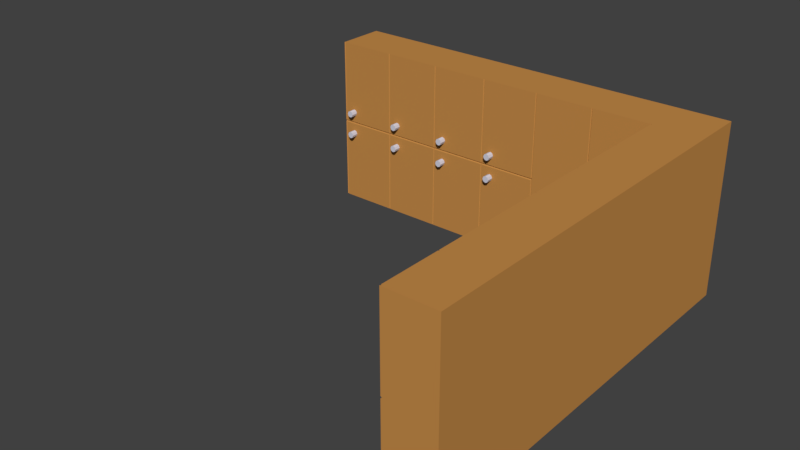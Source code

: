 # Source: SCHRANK_15.blend  (saved by Blender 2.79.0; exported with 4.5.12 LTS)
import bpy
from mathutils import Matrix  # noqa: F401  (used for matrix-valued properties, if any)

bpy.ops.wm.read_factory_settings(use_empty=True)
scene = bpy.context.scene
scene.name = 'Scene'

# ---- collections
col_collection_1 = bpy.data.collections.new('Collection 1'); scene.collection.children.link(col_collection_1)

# ---- materials (node trees are filled in below, after node groups)
mat_material_004 = bpy.data.materials.new('Material.004')
mat_material_004.alpha_threshold = 0.0
mat_material_004.use_transparent_shadow = False
mat_material_004.diffuse_color = (0.5596, 0.2595, 0.06695, 1.0)
mat_material_004.roughness = 0.5
mat_material_004.line_color = (0.0, 0.0, 0.0, 1.0)
mat_material_001 = bpy.data.materials.new('Material.001')
mat_material_001.alpha_threshold = 0.0
mat_material_001.use_transparent_shadow = False
mat_material_001.diffuse_color = (0.046, 0.2189, 0.5596, 1.0)
mat_material_001.roughness = 0.5
mat_material_002 = bpy.data.materials.new('Material.002')
mat_material_002.alpha_threshold = 0.0
mat_material_002.use_transparent_shadow = False
mat_material_002.diffuse_color = (0.6517, 0.6513, 0.7516, 1.0)
mat_material_002.roughness = 0.5
mat_material_003 = bpy.data.materials.new('Material.003')
mat_material_003.alpha_threshold = 0.0
mat_material_003.use_transparent_shadow = False
mat_material_003.diffuse_color = (0.8412, 0.4333, 0.1443, 1.0)
mat_material_003.roughness = 0.5

# ---- material node trees

# ---- world
world_world = bpy.data.worlds.new('World'); scene.world = world_world
world_world.color = (0.05088, 0.05088, 0.05088)
world_world.use_sun_shadow = False
world_world.sun_shadow_jitter_overblur = 0.0
world_world.cycles.sampling_method = 'MANUAL'

# ---- meshes
me_cube_001 = bpy.data.meshes.new('Cube.001')
me_cube_001.from_pydata([(2.987, -4.281, 25.43), (2.698, -4.281, 25.43), (2.987, -4.267, 23.02), (2.698, -4.267, 23.02), (2.987, -4.234, 22.03), (2.698, -4.234, 22.03), (2.987, -4.2, 23.02), (2.698, -4.2, 23.02), (2.987, -4.187, 25.43), (2.698, -4.187, 25.43), (2.987, -4.2, 27.84), (2.698, -4.2, 27.84), (2.987, -4.234, 28.83), (2.698, -4.234, 28.83), (2.987, -4.267, 27.84), (2.698, -4.267, 27.84), (1.361, -3.546, 15.23), (1.361, -2.716, 15.23), (1.361, -1.885, 15.23), (1.361, -1.055, 15.23), (1.361, -0.2245, 15.23), (2.773, -0.2245, 15.23), (2.773, -1.055, 15.23), (2.773, -1.885, 15.23), (2.773, -2.716, 15.23), (2.773, -3.546, 15.23), (2.773, -3.546, 14.36), (2.773, -2.716, 14.36), (2.773, -1.885, 14.36), (2.773, -1.055, 14.36), (2.773, -0.2245, 14.36), (1.361, -0.2245, 14.36), (1.361, -1.055, 14.36), (1.361, -1.885, 14.36), (1.361, -2.716, 14.36), (1.361, -3.546, 14.36), (1.361, -3.546, 97.68), (1.361, -2.716, 97.68), (1.361, -1.885, 97.68), (1.361, -1.055, 97.68), (1.361, -0.2245, 97.68), (1.361, -0.2245, -68.95), (1.361, -1.055, -68.95), (1.361, -1.885, -68.95), (1.361, -2.716, -68.95), (1.361, -3.546, -68.95), (2.773, -3.546, -68.95), (2.773, -2.716, -68.95), (2.773, -1.885, -68.95), (2.773, -1.055, -68.95), (2.773, -0.2245, -68.95), (2.773, -0.2245, 97.68), (2.773, -1.055, 97.68), (2.773, -1.885, 97.68), (2.773, -2.716, 97.68), (2.773, -3.546, 97.68), (1.361, -3.546, 13.32), (1.361, -2.716, 13.32), (1.361, -1.885, 13.32), (1.361, -1.055, 13.32), (1.361, -0.2245, 13.32), (2.773, -0.2245, 13.32), (2.773, -1.055, 13.32), (2.773, -1.885, 13.32), (2.773, -2.716, 13.32), (2.773, -3.546, 13.32), (1.361, -3.554, 15.23), (1.361, -3.554, 14.36), (1.361, -3.554, 97.68), (2.793, -3.554, -68.95), (1.361, -3.554, 13.32), (2.793, -3.554, 15.23), (2.757, -3.554, 14.36), (1.361, -3.554, -68.95), (2.793, -3.554, 97.68), (2.793, -3.554, 13.32), (1.361, -3.538, 15.23), (2.793, -3.538, 15.23), (1.361, -3.538, 14.36), (2.757, -3.538, 14.36), (1.361, -3.538, 97.68), (1.361, -3.538, -68.95), (2.793, -3.538, -68.95), (2.793, -3.538, 97.68), (2.793, -3.538, 13.32), (1.361, -3.538, 13.32), (1.361, -2.724, 15.23), (1.361, -2.724, 14.36), (1.361, -2.724, 97.68), (2.793, -2.724, -68.95), (1.361, -2.724, 13.32), (2.793, -2.724, 15.23), (2.757, -2.724, 14.36), (1.361, -2.724, -68.95), (2.793, -2.724, 97.68), (2.793, -2.724, 13.32), (1.361, -2.708, 15.23), (2.793, -2.708, 15.23), (1.361, -2.708, 14.36), (2.757, -2.708, 14.36), (1.361, -2.708, 97.68), (1.361, -2.708, -68.95), (2.793, -2.708, -68.95), (2.793, -2.708, 97.68), (2.793, -2.708, 13.32), (1.361, -2.708, 13.32), (1.361, -1.894, 15.23), (1.361, -1.894, 14.36), (1.361, -1.894, 97.68), (2.793, -1.894, -68.95), (1.361, -1.894, 13.32), (2.793, -1.894, 15.23), (2.757, -1.894, 14.36), (1.361, -1.894, -68.95), (2.793, -1.894, 97.68), (2.793, -1.894, 13.32), (1.361, -1.877, 15.23), (2.793, -1.877, 15.23), (1.361, -1.877, 14.36), (2.757, -1.877, 14.36), (1.361, -1.877, 97.68), (1.361, -1.877, -68.95), (2.793, -1.877, -68.95), (2.793, -1.877, 97.68), (2.793, -1.877, 13.32), (1.361, -1.877, 13.32), (1.361, -1.063, 15.23), (1.361, -1.063, 14.36), (1.361, -1.063, 97.68), (2.793, -1.063, -68.95), (1.361, -1.063, 13.32), (2.793, -1.063, 15.23), (2.757, -1.063, 14.36), (1.361, -1.063, -68.95), (2.793, -1.063, 97.68), (2.793, -1.063, 13.32), (1.361, -1.047, 15.23), (2.793, -1.047, 15.23), (1.361, -1.047, 14.36), (2.793, -1.047, 14.36), (1.361, -1.047, 97.68), (1.361, -1.047, -68.95), (2.793, -1.047, -68.95), (2.793, -1.047, 97.68), (2.793, -1.047, 13.32), (1.361, -1.047, 13.32), (1.361, -0.2327, 15.23), (1.361, -0.2327, 14.36), (1.361, -0.2327, 97.68), (2.793, -0.2327, -68.95), (1.361, -0.2327, 13.32), (2.793, -0.2327, 15.23), (2.793, -0.2327, 14.36), (1.361, -0.2327, -68.95), (2.793, -0.2327, 97.68), (2.793, -0.2327, 13.32), (1.361, -0.2163, 15.23), (2.793, -0.2163, 15.23), (1.361, -0.2163, 14.36), (2.793, -0.2163, 14.36), (1.361, -0.2163, 97.68), (1.361, -0.2163, -68.95), (2.793, -0.2163, -68.95), (2.793, -0.2163, 97.68), (2.793, -0.2163, 13.32), (1.361, -0.2163, 13.32), (1.361, 0.5977, 15.23), (1.361, 0.5977, 14.36), (1.361, 0.5977, 97.68), (2.793, 0.5977, -68.95), (1.361, 0.5977, 13.32), (2.793, 0.5977, 15.23), (2.793, 0.5977, 14.36), (1.361, 0.5977, -68.95), (2.793, 0.5977, 97.68), (2.793, 0.5977, 13.32), (2.987, -4.281, 2.761), (2.698, -4.281, 2.761), (2.987, -4.267, 0.3545), (2.698, -4.267, 0.3545), (2.987, -4.234, -0.6422), (2.698, -4.234, -0.6422), (2.987, -4.2, 0.3545), (2.698, -4.2, 0.3545), (2.987, -4.187, 2.761), (2.698, -4.187, 2.761), (2.987, -4.2, 5.167), (2.698, -4.2, 5.167), (2.987, -4.234, 6.163), (2.698, -4.234, 6.163), (2.987, -4.267, 5.167), (2.698, -4.267, 5.167), (2.767, -4.392, 15.23), (2.757, -4.392, 14.36), (1.361, -4.392, -68.95), (2.767, -4.392, 97.68), (2.767, -4.392, 13.32), (1.361, -4.392, 15.23), (1.361, -4.392, 14.36), (1.361, -4.392, 97.68), (2.767, -4.392, -68.95), (1.361, -4.392, 13.32), (2.793, -4.401, 15.23), (2.757, -4.401, 14.36), (1.361, -4.401, -68.95), (2.793, -4.401, 97.68), (2.793, -4.401, 13.32), (1.361, -4.401, 15.23), (1.361, -4.401, 14.36), (1.361, -4.401, 97.68), (2.793, -4.401, -68.95), (1.361, -4.401, 13.32), (1.361, -4.381, 15.23), (1.361, -4.381, 14.36), (1.361, -4.381, 97.68), (2.793, -4.381, -68.95), (1.361, -4.381, 13.32), (2.793, -4.381, 15.23), (2.757, -4.381, 14.36), (1.361, -4.381, -68.95), (2.793, -4.381, 97.68), (2.793, -4.381, 13.32), (2.987, -3.449, 25.43), (2.698, -3.449, 25.43), (2.987, -3.435, 23.02), (2.698, -3.435, 23.02), (2.987, -3.402, 22.03), (2.698, -3.402, 22.03), (2.987, -3.368, 23.02), (2.698, -3.368, 23.02), (2.987, -3.354, 25.43), (2.698, -3.354, 25.43), (2.987, -3.368, 27.84), (2.698, -3.368, 27.84), (2.987, -3.402, 28.83), (2.698, -3.402, 28.83), (2.987, -3.435, 27.84), (2.698, -3.435, 27.84), (2.987, -3.449, 2.761), (2.698, -3.449, 2.761), (2.987, -3.435, 0.3545), (2.698, -3.435, 0.3545), (2.987, -3.402, -0.6422), (2.698, -3.402, -0.6422), (2.987, -3.368, 0.3545), (2.698, -3.368, 0.3545), (2.987, -3.354, 2.761), (2.698, -3.354, 2.761), (2.987, -3.368, 5.167), (2.698, -3.368, 5.167), (2.987, -3.402, 6.163), (2.698, -3.402, 6.163), (2.987, -3.435, 5.167), (2.698, -3.435, 5.167), (2.987, -2.615, 25.43), (2.698, -2.615, 25.43), (2.987, -2.601, 23.02), (2.698, -2.601, 23.02), (2.987, -2.568, 22.03), (2.698, -2.568, 22.03), (2.987, -2.534, 23.02), (2.698, -2.534, 23.02), (2.987, -2.52, 25.43), (2.698, -2.52, 25.43), (2.987, -2.534, 27.84), (2.698, -2.534, 27.84), (2.987, -2.568, 28.83), (2.698, -2.568, 28.83), (2.987, -2.601, 27.84), (2.698, -2.601, 27.84), (2.987, -2.615, 2.761), (2.698, -2.615, 2.761), (2.987, -2.601, 0.3545), (2.698, -2.601, 0.3545), (2.987, -2.568, -0.6422), (2.698, -2.568, -0.6422), (2.987, -2.534, 0.3545), (2.698, -2.534, 0.3545), (2.987, -2.52, 2.761), (2.698, -2.52, 2.761), (2.987, -2.534, 5.167), (2.698, -2.534, 5.167), (2.987, -2.568, 6.163), (2.698, -2.568, 6.163), (2.987, -2.601, 5.167), (2.698, -2.601, 5.167), (2.987, -1.786, 25.43), (2.698, -1.786, 25.43), (2.987, -1.772, 23.02), (2.698, -1.772, 23.02), (2.987, -1.738, 22.03), (2.698, -1.738, 22.03), (2.987, -1.705, 23.02), (2.698, -1.705, 23.02), (2.987, -1.691, 25.43), (2.698, -1.691, 25.43), (2.987, -1.705, 27.84), (2.698, -1.705, 27.84), (2.987, -1.738, 28.83), (2.698, -1.738, 28.83), (2.987, -1.772, 27.84), (2.698, -1.772, 27.84), (2.987, -1.786, 2.761), (2.698, -1.786, 2.761), (2.987, -1.772, 0.3545), (2.698, -1.772, 0.3545), (2.987, -1.738, -0.6422), (2.698, -1.738, -0.6422), (2.987, -1.705, 0.3545), (2.698, -1.705, 0.3545), (2.987, -1.691, 2.761), (2.698, -1.691, 2.761), (2.987, -1.705, 5.167), (2.698, -1.705, 5.167), (2.987, -1.738, 6.163), (2.698, -1.738, 6.163), (2.987, -1.772, 5.167), (2.698, -1.772, 5.167), (2.987, -0.1464, 14.25), (2.698, -0.1464, 14.25), (2.987, -0.1325, 11.84), (2.698, -0.1325, 11.84), (2.987, -0.09913, 10.84), (2.698, -0.09913, 10.84), (2.987, -0.06573, 11.84), (2.698, -0.06573, 11.84), (2.987, -0.0519, 14.25), (2.698, -0.0519, 14.25), (2.987, -0.06573, 16.65), (2.698, -0.06573, 16.65), (2.987, -0.09913, 17.65), (2.698, -0.09913, 17.65), (2.987, -0.1325, 16.65), (2.698, -0.1325, 16.65), (2.987, -0.3975, 14.25), (2.698, -0.3975, 14.25), (2.987, -0.3837, 11.84), (2.698, -0.3837, 11.84), (2.987, -0.3503, 10.84), (2.698, -0.3503, 10.84), (2.987, -0.3169, 11.84), (2.698, -0.3169, 11.84), (2.987, -0.3031, 14.25), (2.698, -0.3031, 14.25), (2.987, -0.3169, 16.65), (2.698, -0.3169, 16.65), (2.987, -0.3503, 17.65), (2.698, -0.3503, 17.65), (2.987, -0.3837, 16.65), (2.698, -0.3837, 16.65), (11.25, 0.6122, -68.95), (11.25, 0.6122, 97.68), (11.25, 1.304, -68.95), (11.25, 1.304, 97.68), (11.25, 1.304, 15.23), (11.25, 0.6122, 15.23), (6.193, 1.304, 15.23), (7.88, 1.304, 15.23), (9.567, 1.304, 15.23), (9.567, 0.6091, 15.23), (7.88, 0.6091, 15.23), (6.193, 0.6091, 15.23), (6.193, 0.6091, 14.36), (7.88, 0.6091, 14.36), (9.567, 0.6091, 14.36), (9.567, 1.304, 14.36), (7.88, 1.304, 14.36), (6.193, 1.304, 14.36), (11.25, 0.6167, 14.36), (11.25, 1.304, 14.36), (6.193, 1.304, 97.68), (7.88, 1.304, 97.68), (9.567, 1.304, 97.68), (9.567, 1.304, -68.95), (7.88, 1.304, -68.95), (6.193, 1.304, -68.95), (6.193, 0.6091, -68.95), (7.88, 0.6091, -68.95), (9.567, 0.6091, -68.95), (9.567, 0.6091, 97.68), (7.88, 0.6091, 97.68), (6.193, 0.6091, 97.68), (11.25, 1.304, 13.32), (11.25, 0.6122, 13.32), (6.193, 1.304, 13.32), (7.88, 1.304, 13.32), (9.567, 1.304, 13.32), (9.567, 0.6091, 13.32), (7.88, 0.6091, 13.32), (6.193, 0.6091, 13.32), (6.176, 1.304, 15.23), (6.176, 1.304, 14.36), (6.176, 1.304, 97.68), (6.176, 0.5991, -68.95), (6.176, 1.304, 13.32), (6.176, 0.5991, 15.23), (6.174, 0.5991, 14.36), (6.176, 1.304, -68.95), (6.176, 0.5991, 97.68), (6.176, 0.5991, 13.32), (6.209, 1.304, 15.23), (6.209, 0.5991, 15.23), (6.209, 1.304, 14.36), (6.209, 0.5991, 14.36), (6.209, 1.304, 97.68), (6.209, 1.304, -68.95), (6.209, 0.5991, -68.95), (6.209, 0.5991, 97.68), (6.209, 0.5991, 13.32), (6.209, 1.304, 13.32), (7.863, 1.304, 15.23), (7.863, 1.304, 14.36), (7.863, 1.304, 97.68), (7.863, 0.5991, -68.95), (7.863, 1.304, 13.32), (7.863, 0.5991, 15.23), (7.863, 0.5991, 14.36), (7.863, 1.304, -68.95), (7.863, 0.5991, 97.68), (7.863, 0.5991, 13.32), (7.896, 1.304, 15.23), (7.896, 0.5991, 15.23), (7.896, 1.304, 14.36), (7.896, 0.5991, 14.36), (7.896, 1.304, 97.68), (7.896, 1.304, -68.95), (7.896, 0.5991, -68.95), (7.896, 0.5991, 97.68), (7.896, 0.5991, 13.32), (7.896, 1.304, 13.32), (9.553, 1.304, 15.23), (9.553, 1.304, 14.36), (9.553, 1.304, 97.68), (9.553, 0.5991, -68.95), (9.553, 1.304, 13.32), (9.553, 0.5991, 15.23), (9.553, 0.5991, 14.36), (9.553, 1.304, -68.95), (9.553, 0.5991, 97.68), (9.553, 0.5991, 13.32), (9.584, 1.304, 97.68), (9.584, 0.5991, -68.95), (9.584, 1.304, 15.23), (9.584, 0.5991, 15.23), (9.584, 1.304, 14.36), (9.584, 0.6167, 14.36), (9.584, 1.304, -68.95), (9.584, 0.5991, 97.68), (9.584, 0.5991, 13.32), (9.584, 1.304, 13.32), (11.23, 1.304, 97.68), (11.23, 0.5991, -68.95), (11.23, 1.304, 15.23), (11.23, 1.304, 14.36), (11.23, 1.304, 13.32), (11.23, 0.5991, 15.23), (11.23, 0.6167, 14.36), (11.23, 1.304, -68.95), (11.23, 0.5991, 97.68), (11.23, 0.5991, 13.32), (8.057, 0.5037, 14.25), (8.057, 0.6462, 14.25), (8.085, 0.5037, 11.84), (8.085, 0.6462, 11.84), (8.153, 0.5037, 10.84), (8.153, 0.6462, 10.84), (8.221, 0.5037, 11.84), (8.221, 0.6462, 11.84), (8.249, 0.5037, 14.25), (8.249, 0.6462, 14.25), (8.221, 0.5037, 16.65), (8.221, 0.6462, 16.65), (8.153, 0.5037, 17.65), (8.153, 0.6462, 17.65), (8.085, 0.5037, 16.65), (8.085, 0.6462, 16.65), (7.516, 0.5037, 14.25), (7.516, 0.6462, 14.25), (7.544, 0.5037, 11.84), (7.544, 0.6462, 11.84), (7.612, 0.5037, 10.84), (7.612, 0.6462, 10.84), (7.68, 0.5037, 11.84), (7.68, 0.6462, 11.84), (7.708, 0.5037, 14.25), (7.708, 0.6462, 14.25), (7.68, 0.5037, 16.65), (7.68, 0.6462, 16.65), (7.612, 0.5037, 17.65), (7.612, 0.6462, 17.65), (7.544, 0.5037, 16.65), (7.544, 0.6462, 16.65), (11.27, 1.304, 15.23), (11.27, 0.5991, 15.23), (11.27, 1.304, 14.36), (11.27, 0.6167, 14.36), (11.27, 1.304, 97.68), (11.27, 1.304, -68.95), (11.27, 0.5991, -68.95), (11.27, 0.5991, 97.68), (11.27, 0.5991, 13.32), (11.27, 1.304, 13.32), (12.97, 0.6121, 15.23), (12.97, 0.6167, 14.36), (12.97, 1.304, -68.95), (12.97, 0.6121, 97.68), (12.97, 0.6121, 13.32), (12.97, 1.304, 15.23), (12.97, 1.304, 14.36), (12.97, 1.304, 97.68), (12.97, 0.6121, -68.95), (12.97, 1.304, 13.32), (12.95, 0.5991, 15.23), (12.95, 0.6167, 14.36), (12.95, 1.304, -68.95), (12.95, 0.5991, 97.68), (12.95, 0.5991, 13.32), (12.95, 1.304, 15.23), (12.95, 1.304, 14.36), (12.95, 1.304, 97.68), (12.95, 0.5991, -68.95), (12.95, 1.304, 13.32), (13.0, 1.304, 15.23), (13.0, 1.304, 14.36), (13.0, 1.304, 97.68), (13.0, 0.5991, -68.95), (13.0, 1.304, 13.32), (13.0, 0.5991, 15.23), (13.0, 0.6167, 14.36), (13.0, 1.304, -68.95), (13.0, 0.5991, 97.68), (13.0, 0.5991, 13.32), (11.43, 0.5037, 25.43), (11.43, 0.6462, 25.43), (11.46, 0.5037, 23.02), (11.46, 0.6462, 23.02), (11.53, 0.5037, 22.03), (11.53, 0.6462, 22.03), (11.59, 0.5037, 23.02), (11.59, 0.6462, 23.02), (11.62, 0.5037, 25.43), (11.62, 0.6462, 25.43), (11.59, 0.5037, 27.84), (11.59, 0.6462, 27.84), (11.53, 0.5037, 28.83), (11.53, 0.6462, 28.83), (11.46, 0.5037, 27.84), (11.46, 0.6462, 27.84), (11.43, 0.5037, 2.761), (11.43, 0.6462, 2.761), (11.46, 0.5037, 0.3545), (11.46, 0.6462, 0.3545), (11.53, 0.5037, -0.6422), (11.53, 0.6462, -0.6422), (11.59, 0.5037, 0.3545), (11.59, 0.6462, 0.3545), (11.62, 0.5037, 2.761), (11.62, 0.6462, 2.761), (11.59, 0.5037, 5.167), (11.59, 0.6462, 5.167), (11.53, 0.5037, 6.163), (11.53, 0.6462, 6.163), (11.46, 0.5037, 5.167), (11.46, 0.6462, 5.167), (2.813, 1.304, 15.23), (4.5, 1.304, 15.23), (4.5, 0.6091, 15.23), (2.813, 0.6091, 15.23), (2.813, 0.6091, 14.36), (4.5, 0.6091, 14.36), (4.5, 1.304, 14.36), (2.813, 1.304, 14.36), (2.813, 1.304, 97.68), (4.5, 1.304, 97.68), (4.5, 1.304, -68.95), (2.813, 1.304, -68.95), (2.813, 0.6091, -68.95), (4.5, 0.6091, -68.95), (4.5, 0.6091, 97.68), (2.813, 0.6091, 97.68), (2.813, 1.304, 13.32), (4.5, 1.304, 13.32), (4.5, 0.6091, 13.32), (2.813, 0.6091, 13.32), (2.797, 1.304, 15.23), (2.797, 1.304, 14.36), (2.797, 1.304, 97.68), (1.361, 1.304, 13.32), (2.797, 1.304, 13.32), (1.361, 1.304, 97.68), (1.361, 1.304, 15.23), (2.797, 1.304, -68.95), (1.361, 1.304, -68.95), (1.361, 1.304, 14.36), (2.83, 1.304, 15.23), (2.83, 0.5991, 15.23), (2.83, 1.304, 14.36), (2.83, 0.5991, 14.36), (2.83, 1.304, 97.68), (2.83, 1.304, -68.95), (2.83, 0.5991, -68.95), (2.83, 0.5991, 97.68), (2.83, 0.5991, 13.32), (2.83, 1.304, 13.32), (4.484, 1.304, 15.23), (4.484, 1.304, 14.36), (4.484, 1.304, 97.68), (4.484, 0.5991, -68.95), (4.484, 1.304, 13.32), (4.484, 0.5991, 15.23), (4.484, 0.5991, 14.36), (4.484, 1.304, -68.95), (4.484, 0.5991, 97.68), (4.484, 0.5991, 13.32), (4.517, 1.304, 15.23), (4.517, 0.5991, 15.23), (4.517, 1.304, 14.36), (4.517, 0.5991, 14.36), (4.517, 1.304, 97.68), (4.517, 1.304, -68.95), (4.517, 0.5991, -68.95), (4.517, 0.5991, 97.68), (4.517, 0.5991, 13.32), (4.517, 1.304, 13.32), (4.678, 0.5037, 14.25), (4.678, 0.6462, 14.25), (4.706, 0.5037, 11.84), (4.706, 0.6462, 11.84), (4.773, 0.5037, 10.84), (4.773, 0.6462, 10.84), (4.841, 0.5037, 11.84), (4.841, 0.6462, 11.84), (4.869, 0.5037, 14.25), (4.869, 0.6462, 14.25), (4.841, 0.5037, 16.65), (4.841, 0.6462, 16.65), (4.773, 0.5037, 17.65), (4.773, 0.6462, 17.65), (4.706, 0.5037, 16.65), (4.706, 0.6462, 16.65), (4.136, 0.5037, 14.25), (4.136, 0.6462, 14.25), (4.164, 0.5037, 11.84), (4.164, 0.6462, 11.84), (4.232, 0.5037, 10.84), (4.232, 0.6462, 10.84), (4.3, 0.5037, 11.84), (4.3, 0.6462, 11.84), (4.328, 0.5037, 14.25), (4.328, 0.6462, 14.25), (4.3, 0.5037, 16.65), (4.3, 0.6462, 16.65), (4.232, 0.5037, 17.65), (4.232, 0.6462, 17.65), (4.164, 0.5037, 16.65), (4.164, 0.6462, 16.65)], [], [(0, 1, 3, 2), (2, 3, 5, 4), (4, 5, 7, 6), (6, 7, 9, 8), (8, 9, 11, 10), (10, 11, 13, 12), (3, 1, 15, 13, 11, 9, 7, 5), (12, 13, 15, 14), (14, 15, 1, 0), (0, 2, 4, 6, 8, 10, 12, 14), (67, 66, 16, 35), (87, 86, 17, 34), (107, 106, 18, 33), (127, 126, 19, 32), (147, 146, 20, 31), (173, 170, 587, 592), (159, 157, 21, 30), (139, 137, 22, 29), (119, 117, 23, 28), (99, 97, 24, 27), (79, 77, 25, 26), (70, 67, 35, 56), (90, 87, 34, 57), (110, 107, 33, 58), (130, 127, 32, 59), (150, 147, 31, 60), (167, 166, 590, 593), (164, 159, 30, 61), (144, 139, 29, 62), (124, 119, 28, 63), (104, 99, 27, 64), (84, 79, 26, 65), (73, 45, 46, 69), (93, 44, 47, 89), (113, 43, 48, 109), (133, 42, 49, 129), (153, 41, 50, 149), (584, 585, 593, 590), (160, 40, 51, 163), (140, 39, 52, 143), (120, 38, 53, 123), (100, 37, 54, 103), (80, 36, 55, 83), (66, 68, 36, 16), (86, 88, 37, 17), (106, 108, 38, 18), (126, 128, 39, 19), (146, 148, 40, 20), (166, 168, 589, 590), (157, 163, 51, 21), (137, 143, 52, 22), (117, 123, 53, 23), (97, 103, 54, 24), (77, 83, 55, 25), (82, 84, 65, 46), (102, 104, 64, 47), (122, 124, 63, 48), (142, 144, 62, 49), (162, 164, 61, 50), (170, 167, 593, 587), (153, 150, 60, 41), (133, 130, 59, 42), (113, 110, 58, 43), (93, 90, 57, 44), (73, 70, 56, 45), (26, 25, 71, 72), (65, 26, 72, 75), (36, 68, 74, 55), (25, 55, 74, 71), (46, 65, 75, 69), (219, 216, 70, 73), (212, 214, 68, 66), (219, 73, 69, 215), (216, 213, 67, 70), (213, 212, 66, 67), (45, 56, 85, 81), (89, 95, 84, 82), (91, 94, 83, 77), (16, 36, 80, 76), (88, 80, 83, 94), (45, 81, 82, 46), (95, 92, 79, 84), (56, 35, 78, 85), (92, 91, 77, 79), (35, 16, 76, 78), (27, 24, 91, 92), (64, 27, 92, 95), (37, 88, 94, 54), (24, 54, 94, 91), (47, 64, 95, 89), (81, 85, 90, 93), (76, 80, 88, 86), (81, 93, 89, 82), (85, 78, 87, 90), (78, 76, 86, 87), (44, 57, 105, 101), (109, 115, 104, 102), (111, 114, 103, 97), (17, 37, 100, 96), (108, 100, 103, 114), (44, 101, 102, 47), (115, 112, 99, 104), (57, 34, 98, 105), (112, 111, 97, 99), (34, 17, 96, 98), (28, 23, 111, 112), (63, 28, 112, 115), (38, 108, 114, 53), (23, 53, 114, 111), (48, 63, 115, 109), (101, 105, 110, 113), (96, 100, 108, 106), (101, 113, 109, 102), (105, 98, 107, 110), (98, 96, 106, 107), (43, 58, 125, 121), (129, 135, 124, 122), (131, 134, 123, 117), (18, 38, 120, 116), (128, 120, 123, 134), (43, 121, 122, 48), (135, 132, 119, 124), (58, 33, 118, 125), (132, 131, 117, 119), (33, 18, 116, 118), (29, 22, 131, 132), (62, 29, 132, 135), (39, 128, 134, 52), (22, 52, 134, 131), (49, 62, 135, 129), (121, 125, 130, 133), (116, 120, 128, 126), (121, 133, 129, 122), (125, 118, 127, 130), (118, 116, 126, 127), (42, 59, 145, 141), (149, 155, 144, 142), (151, 154, 143, 137), (19, 39, 140, 136), (148, 140, 143, 154), (42, 141, 142, 49), (155, 152, 139, 144), (59, 32, 138, 145), (152, 151, 137, 139), (32, 19, 136, 138), (30, 21, 151, 152), (61, 30, 152, 155), (40, 148, 154, 51), (21, 51, 154, 151), (50, 61, 155, 149), (141, 145, 150, 153), (136, 140, 148, 146), (141, 153, 149, 142), (145, 138, 147, 150), (138, 136, 146, 147), (41, 60, 165, 161), (169, 175, 164, 162), (171, 174, 163, 157), (20, 40, 160, 156), (168, 160, 163, 174), (41, 161, 162, 50), (175, 172, 159, 164), (60, 31, 158, 165), (172, 171, 157, 159), (31, 20, 156, 158), (588, 587, 593, 585), (591, 169, 173, 592), (591, 592, 587, 588), (590, 589, 586, 584), (586, 589, 168, 174), (161, 165, 170, 173), (156, 160, 168, 166), (161, 173, 169, 162), (165, 158, 167, 170), (158, 156, 166, 167), (176, 177, 179, 178), (178, 179, 181, 180), (180, 181, 183, 182), (182, 183, 185, 184), (184, 185, 187, 186), (186, 187, 189, 188), (179, 177, 191, 189, 187, 185, 183, 181), (188, 189, 191, 190), (190, 191, 177, 176), (176, 178, 180, 182, 184, 186, 188, 190), (208, 207, 197, 198), (211, 208, 198, 201), (204, 194, 200, 210), (207, 209, 199, 197), (204, 211, 201, 194), (218, 217, 192, 193), (221, 218, 193, 196), (214, 199, 195, 220), (217, 220, 195, 192), (215, 221, 196, 200), (193, 192, 202, 203), (196, 193, 203, 206), (199, 209, 205, 195), (192, 195, 205, 202), (200, 196, 206, 210), (69, 75, 221, 215), (71, 74, 220, 217), (68, 214, 220, 74), (75, 72, 218, 221), (72, 71, 217, 218), (198, 197, 212, 213), (201, 198, 213, 216), (194, 219, 215, 200), (197, 199, 214, 212), (194, 201, 216, 219), (222, 223, 225, 224), (224, 225, 227, 226), (226, 227, 229, 228), (228, 229, 231, 230), (230, 231, 233, 232), (232, 233, 235, 234), (225, 223, 237, 235, 233, 231, 229, 227), (234, 235, 237, 236), (236, 237, 223, 222), (222, 224, 226, 228, 230, 232, 234, 236), (238, 239, 241, 240), (240, 241, 243, 242), (242, 243, 245, 244), (244, 245, 247, 246), (246, 247, 249, 248), (248, 249, 251, 250), (241, 239, 253, 251, 249, 247, 245, 243), (250, 251, 253, 252), (252, 253, 239, 238), (238, 240, 242, 244, 246, 248, 250, 252), (254, 255, 257, 256), (256, 257, 259, 258), (258, 259, 261, 260), (260, 261, 263, 262), (262, 263, 265, 264), (264, 265, 267, 266), (257, 255, 269, 267, 265, 263, 261, 259), (266, 267, 269, 268), (268, 269, 255, 254), (254, 256, 258, 260, 262, 264, 266, 268), (270, 271, 273, 272), (272, 273, 275, 274), (274, 275, 277, 276), (276, 277, 279, 278), (278, 279, 281, 280), (280, 281, 283, 282), (273, 271, 285, 283, 281, 279, 277, 275), (282, 283, 285, 284), (284, 285, 271, 270), (270, 272, 274, 276, 278, 280, 282, 284), (286, 287, 289, 288), (288, 289, 291, 290), (290, 291, 293, 292), (292, 293, 295, 294), (294, 295, 297, 296), (296, 297, 299, 298), (289, 287, 301, 299, 297, 295, 293, 291), (298, 299, 301, 300), (300, 301, 287, 286), (286, 288, 290, 292, 294, 296, 298, 300), (302, 303, 305, 304), (304, 305, 307, 306), (306, 307, 309, 308), (308, 309, 311, 310), (310, 311, 313, 312), (312, 313, 315, 314), (305, 303, 317, 315, 313, 311, 309, 307), (314, 315, 317, 316), (316, 317, 303, 302), (302, 304, 306, 308, 310, 312, 314, 316), (318, 319, 321, 320), (320, 321, 323, 322), (322, 323, 325, 324), (324, 325, 327, 326), (326, 327, 329, 328), (328, 329, 331, 330), (321, 319, 333, 331, 329, 327, 325, 323), (330, 331, 333, 332), (332, 333, 319, 318), (318, 320, 322, 324, 326, 328, 330, 332), (334, 335, 337, 336), (336, 337, 339, 338), (338, 339, 341, 340), (340, 341, 343, 342), (342, 343, 345, 344), (344, 345, 347, 346), (337, 335, 349, 347, 345, 343, 341, 339), (346, 347, 349, 348), (348, 349, 335, 334), (334, 336, 338, 340, 342, 344, 346, 348), (452, 450, 353, 354), (457, 352, 350, 451), (453, 452, 354, 369), (391, 390, 356, 367), (411, 410, 357, 366), (431, 430, 358, 365), (445, 443, 359, 364), (423, 421, 360, 363), (403, 401, 361, 362), (454, 453, 369, 382), (394, 391, 367, 384), (414, 411, 366, 385), (434, 431, 365, 386), (448, 445, 364, 387), (428, 423, 363, 388), (408, 403, 362, 389), (397, 375, 376, 393), (417, 374, 377, 413), (437, 373, 378, 433), (440, 372, 379, 447), (424, 371, 380, 427), (404, 370, 381, 407), (390, 392, 370, 356), (410, 412, 371, 357), (430, 432, 372, 358), (443, 447, 379, 359), (421, 427, 380, 360), (401, 407, 381, 361), (406, 408, 389, 376), (426, 428, 388, 377), (441, 448, 387, 378), (437, 434, 386, 373), (417, 414, 385, 374), (397, 394, 384, 375), (457, 454, 382, 352), (362, 361, 395, 396), (389, 362, 396, 399), (370, 392, 398, 381), (361, 381, 398, 395), (376, 389, 399, 393), (375, 384, 409, 405), (413, 419, 408, 406), (415, 418, 407, 401), (356, 370, 404, 400), (412, 404, 407, 418), (375, 405, 406, 376), (419, 416, 403, 408), (384, 367, 402, 409), (416, 415, 401, 403), (367, 356, 400, 402), (363, 360, 415, 416), (388, 363, 416, 419), (371, 412, 418, 380), (360, 380, 418, 415), (377, 388, 419, 413), (405, 409, 414, 417), (400, 404, 412, 410), (405, 417, 413, 406), (409, 402, 411, 414), (402, 400, 410, 411), (374, 385, 429, 425), (433, 439, 428, 426), (435, 438, 427, 421), (357, 371, 424, 420), (432, 424, 427, 438), (374, 425, 426, 377), (439, 436, 423, 428), (385, 366, 422, 429), (436, 435, 421, 423), (366, 357, 420, 422), (364, 359, 435, 436), (387, 364, 436, 439), (372, 432, 438, 379), (359, 379, 438, 435), (378, 387, 439, 433), (425, 429, 434, 437), (420, 424, 432, 430), (425, 437, 433, 426), (429, 422, 431, 434), (422, 420, 430, 431), (373, 386, 449, 446), (451, 459, 448, 441), (455, 458, 447, 443), (450, 440, 447, 458), (459, 456, 445, 448), (386, 365, 444, 449), (456, 455, 443, 445), (365, 358, 442, 444), (373, 446, 441, 378), (358, 372, 440, 442), (368, 355, 455, 456), (383, 368, 456, 459), (353, 450, 458, 351), (355, 351, 458, 455), (350, 383, 459, 451), (446, 449, 454, 457), (449, 444, 453, 454), (444, 442, 452, 453), (446, 457, 451, 441), (442, 440, 450, 452), (460, 461, 463, 462), (462, 463, 465, 464), (464, 465, 467, 466), (466, 467, 469, 468), (468, 469, 471, 470), (470, 471, 473, 472), (463, 461, 475, 473, 471, 469, 467, 465), (472, 473, 475, 474), (474, 475, 461, 460), (460, 462, 464, 466, 468, 470, 472, 474), (476, 477, 479, 478), (478, 479, 481, 480), (480, 481, 483, 482), (482, 483, 485, 484), (484, 485, 487, 486), (486, 487, 489, 488), (479, 477, 491, 489, 487, 485, 483, 481), (488, 489, 491, 490), (490, 491, 477, 476), (476, 478, 480, 482, 484, 486, 488, 490), (495, 493, 355, 368), (500, 495, 368, 383), (496, 353, 351, 499), (493, 499, 351, 355), (498, 500, 383, 350), (352, 382, 501, 497), (520, 516, 500, 498), (512, 515, 499, 493), (354, 353, 496, 492), (519, 496, 499, 515), (352, 497, 498, 350), (516, 513, 495, 500), (382, 369, 494, 501), (513, 512, 493, 495), (369, 354, 492, 494), (518, 517, 507, 508), (521, 518, 508, 511), (514, 504, 510, 520), (517, 519, 509, 507), (514, 521, 511, 504), (528, 527, 502, 503), (531, 528, 503, 506), (524, 509, 505, 530), (527, 530, 505, 502), (525, 531, 506, 510), (497, 501, 521, 514), (492, 496, 519, 517), (497, 514, 520, 498), (501, 494, 518, 521), (494, 492, 517, 518), (503, 502, 512, 513), (506, 503, 513, 516), (509, 519, 515, 505), (502, 505, 515, 512), (510, 506, 516, 520), (508, 507, 522, 523), (511, 508, 523, 526), (504, 529, 525, 510), (507, 509, 524, 522), (504, 511, 526, 529), (532, 533, 535, 534), (534, 535, 537, 536), (536, 537, 539, 538), (538, 539, 541, 540), (540, 541, 543, 542), (542, 543, 545, 544), (535, 533, 547, 545, 543, 541, 539, 537), (544, 545, 547, 546), (546, 547, 533, 532), (532, 534, 536, 538, 540, 542, 544, 546), (548, 549, 551, 550), (550, 551, 553, 552), (552, 553, 555, 554), (554, 555, 557, 556), (556, 557, 559, 558), (558, 559, 561, 560), (551, 549, 563, 561, 559, 557, 555, 553), (560, 561, 563, 562), (562, 563, 549, 548), (548, 550, 552, 554, 556, 558, 560, 562), (585, 584, 564, 571), (605, 604, 565, 570), (617, 615, 566, 569), (597, 595, 567, 568), (588, 585, 571, 580), (608, 605, 570, 581), (622, 617, 569, 582), (602, 597, 568, 583), (591, 575, 576, 169), (611, 574, 577, 607), (618, 573, 578, 621), (598, 572, 579, 601), (584, 586, 572, 564), (604, 606, 573, 565), (615, 621, 578, 566), (595, 601, 579, 567), (600, 602, 583, 576), (620, 622, 582, 577), (611, 608, 581, 574), (591, 588, 580, 575), (568, 567, 171, 172), (583, 568, 172, 175), (572, 586, 174, 579), (567, 579, 174, 171), (576, 583, 175, 169), (575, 580, 603, 599), (607, 613, 602, 600), (609, 612, 601, 595), (564, 572, 598, 594), (606, 598, 601, 612), (575, 599, 600, 576), (613, 610, 597, 602), (580, 571, 596, 603), (610, 609, 595, 597), (571, 564, 594, 596), (569, 566, 609, 610), (582, 569, 610, 613), (573, 606, 612, 578), (566, 578, 612, 609), (577, 582, 613, 607), (599, 603, 608, 611), (594, 598, 606, 604), (599, 611, 607, 600), (603, 596, 605, 608), (596, 594, 604, 605), (574, 581, 623, 619), (393, 399, 622, 620), (395, 398, 621, 615), (565, 573, 618, 614), (392, 618, 621, 398), (574, 619, 620, 577), (399, 396, 617, 622), (581, 570, 616, 623), (396, 395, 615, 617), (570, 565, 614, 616), (619, 623, 394, 397), (614, 618, 392, 390), (619, 397, 393, 620), (623, 616, 391, 394), (616, 614, 390, 391), (624, 625, 627, 626), (626, 627, 629, 628), (628, 629, 631, 630), (630, 631, 633, 632), (632, 633, 635, 634), (634, 635, 637, 636), (627, 625, 639, 637, 635, 633, 631, 629), (636, 637, 639, 638), (638, 639, 625, 624), (624, 626, 628, 630, 632, 634, 636, 638), (640, 641, 643, 642), (642, 643, 645, 644), (644, 645, 647, 646), (646, 647, 649, 648), (648, 649, 651, 650), (650, 651, 653, 652), (643, 641, 655, 653, 651, 649, 647, 645), (652, 653, 655, 654), (654, 655, 641, 640), (640, 642, 644, 646, 648, 650, 652, 654), (523, 528, 531, 526), (523, 522, 527, 528), (527, 522, 524, 530), (531, 525, 529, 526), (207, 202, 205, 209), (204, 210, 206, 211), (208, 203, 202, 207), (211, 206, 203, 208)])
me_cube_001.polygons.foreach_set('material_index', [2, 2, 2, 2, 2, 2, 2, 2, 2, 2, 0, 0, 0, 0, 0, 0, 0, 0, 0, 0, 0, 0, 0, 0, 0, 0, 0, 0, 0, 0, 0, 0, 0, 0, 0, 0, 0, 0, 0, 0, 0, 0, 0, 0, 0, 0, 0, 0, 0, 0, 0, 0, 0, 0, 0, 0, 0, 0, 0, 0, 0, 0, 0, 0, 0, 0, 0, 0, 0, 0, 0, 0, 0, 0, 0, 0, 0, 0, 0, 0, 0, 0, 0, 0, 0, 0, 0, 0, 0, 0, 0, 0, 0, 0, 0, 0, 0, 0, 0, 0, 0, 0, 0, 0, 0, 0, 0, 0, 0, 0, 0, 0, 0, 0, 0, 0, 0, 0, 0, 0, 0, 0, 0, 0, 0, 0, 0, 0, 0, 0, 0, 0, 0, 0, 0, 0, 0, 0, 0, 0, 0, 0, 0, 0, 0, 0, 0, 0, 0, 0, 0, 0, 0, 0, 0, 0, 0, 0, 0, 0, 0, 0, 0, 0, 0, 0, 0, 0, 0, 0, 0, 0, 0, 0, 0, 2, 2, 2, 2, 2, 2, 2, 2, 2, 2, 0, 0, 0, 0, 0, 0, 0, 0, 0, 0, 0, 0, 0, 0, 0, 0, 0, 0, 0, 0, 0, 0, 0, 0, 0, 2, 2, 2, 2, 2, 2, 2, 2, 2, 2, 2, 2, 2, 2, 2, 2, 2, 2, 2, 2, 2, 2, 2, 2, 2, 2, 2, 2, 2, 2, 2, 2, 2, 2, 2, 2, 2, 2, 2, 2, 2, 2, 2, 2, 2, 2, 2, 2, 2, 2, 2, 2, 2, 2, 2, 2, 2, 2, 2, 2, 2, 2, 2, 2, 2, 2, 2, 2, 2, 2, 2, 2, 2, 2, 2, 2, 2, 2, 2, 2, 0, 0, 0, 0, 0, 0, 0, 0, 0, 0, 0, 0, 0, 0, 0, 0, 0, 0, 0, 0, 0, 0, 0, 0, 0, 0, 0, 0, 0, 0, 0, 0, 0, 0, 0, 0, 0, 0, 0, 0, 0, 0, 0, 0, 0, 0, 0, 0, 0, 0, 0, 0, 0, 0, 0, 0, 0, 0, 0, 0, 0, 0, 0, 0, 0, 0, 0, 0, 0, 0, 0, 0, 0, 0, 0, 0, 0, 0, 0, 0, 0, 0, 0, 0, 0, 0, 0, 0, 0, 0, 0, 0, 0, 0, 0, 0, 0, 0, 0, 0, 2, 2, 2, 2, 2, 2, 2, 2, 2, 2, 2, 2, 2, 2, 2, 2, 2, 2, 2, 2, 0, 0, 0, 0, 0, 0, 0, 0, 0, 0, 0, 0, 0, 0, 0, 0, 0, 0, 0, 0, 0, 0, 0, 0, 0, 0, 0, 0, 0, 0, 0, 0, 0, 0, 0, 0, 0, 0, 0, 0, 2, 2, 2, 2, 2, 2, 2, 2, 2, 2, 2, 2, 2, 2, 2, 2, 2, 2, 2, 2, 0, 0, 0, 0, 0, 0, 0, 0, 0, 0, 0, 0, 0, 0, 0, 0, 0, 0, 0, 0, 0, 0, 0, 0, 0, 0, 0, 0, 0, 0, 0, 0, 0, 0, 0, 0, 0, 0, 0, 0, 0, 0, 0, 0, 0, 0, 0, 0, 0, 0, 0, 0, 0, 0, 0, 0, 0, 0, 0, 0, 2, 2, 2, 2, 2, 2, 2, 2, 2, 2, 2, 2, 2, 2, 2, 2, 2, 2, 2, 2, 0, 0, 0, 0, 0, 0, 0, 0])
me_cube_001.materials.append(mat_material_004)
me_cube_001.materials.append(mat_material_001)
me_cube_001.materials.append(mat_material_002)
me_cube_001.materials.append(mat_material_003)
me_cube_001.use_remesh_preserve_volume = False
me_cube_001.use_remesh_preserve_attributes = False
me_cube_001.use_mirror_vertex_groups = False
me_cube_001.update()

# ---- objects
ob_cube = bpy.data.objects.new('Cube', me_cube_001)

# ---- transforms, parenting, visibility, modifiers, constraints
ob_cube.location = (0.447, 2.284, 2.068)
ob_cube.rotation_euler = (0.0, -0.0, -1.571)
ob_cube.scale = (1.0, 2.032, 0.02984)
ob_cube.lock_rotations_4d = False
ob_cube.empty_display_type = 'ARROWS'
ob_cube.lineart.crease_threshold = 0.0

# ---- collection membership
col_collection_1.objects.link(ob_cube)

# ---- scene / render settings (as saved in the file)
scene.frame_start = 1; scene.frame_end = 250; scene.frame_set(1)
scene.render.engine = 'BLENDER_EEVEE_NEXT'
scene.render.resolution_percentage = 50
scene.render.dither_intensity = 0.0
scene.cycles.use_denoising = False
scene.cycles.samples = 128
scene.cycles.sampling_pattern = 'TABULATED_SOBOL'
scene.cycles.use_adaptive_sampling = False
scene.cycles.use_light_tree = False
scene.cycles.blur_glossy = 0.0
scene.cycles.sample_clamp_indirect = 0.0
scene.view_settings.view_transform = 'Standard'
bpy.context.view_layer.update()

# ---- added for rendering (the .blend has no active camera and no usable light): camera, sun
cam_auto = bpy.data.cameras.new('AutoCamera')
cam_auto.lens = 50.0
cam_auto.sensor_width = 36.0
cam_auto.clip_end = 1000.0
ob_auto_camera = bpy.data.objects.new('AutoCamera', cam_auto)
scene.collection.objects.link(ob_auto_camera)
ob_auto_camera.location = (13.1772, -23.9451, 15.198)
ob_auto_camera.rotation_euler = (1.09748, -7.21219e-08, 0.694738)
scene.camera = ob_auto_camera
light_auto_sun = bpy.data.lights.new('AutoSun', 'SUN')
light_auto_sun.energy = 3.0
light_auto_sun.angle = 0.0523599
ob_auto_sun = bpy.data.objects.new('AutoSun', light_auto_sun)
scene.collection.objects.link(ob_auto_sun)
ob_auto_sun.rotation_euler = (0.872665, 0.174533, 0.523599)
bpy.context.view_layer.update()
